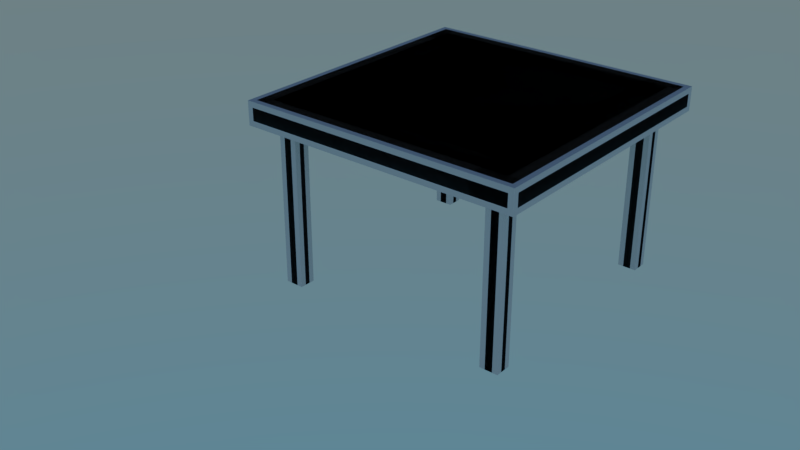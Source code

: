 # Source: table.blend  (saved by Blender 2.79.0; exported with 4.5.12 LTS)
import bpy
from mathutils import Matrix  # noqa: F401  (used for matrix-valued properties, if any)

bpy.ops.wm.read_factory_settings(use_empty=True)
scene = bpy.context.scene
scene.name = 'Scene'

# ---- collections
col_collection_1 = bpy.data.collections.new('Collection 1'); scene.collection.children.link(col_collection_1)

# ---- materials (node trees are filled in below, after node groups)
mat_table = bpy.data.materials.new('Table')
mat_table.alpha_threshold = 0.0
mat_table.roughness = 0.5

# ---- material node trees
mat_table.use_nodes = True; mat_table.node_tree.nodes.clear()
_N = mat_table.node_tree.nodes; _L = mat_table.node_tree.links
n0 = _N.new('ShaderNodeOutputMaterial'); n0.name = 'Material Output'; n0.location = (300, 300)
n1 = _N.new('ShaderNodeBsdfDiffuse'); n1.name = 'Diffuse BSDF'; n1.location = (10, 300)
_L.new(n1.outputs[0], n0.inputs[0])
n0.is_active_output = True

# ---- world
world_world = bpy.data.worlds.new('World'); scene.world = world_world
world_world.use_nodes = True; world_world.node_tree.nodes.clear()
_N = world_world.node_tree.nodes; _L = world_world.node_tree.links
n0 = _N.new('ShaderNodeOutputWorld'); n0.name = 'World Output'; n0.location = (300, 300)
n1 = _N.new('ShaderNodeBackground'); n1.name = 'Background'; n1.location = (10, 300)
n2 = _N.new('ShaderNodeTexSky'); n2.name = 'Sky Texture'; n2.location = (-190, 300)
n2.sky_type = 'HOSEK_WILKIE'
n2.sun_elevation = 1.571
_L.new(n1.outputs[0], n0.inputs[0])
_L.new(n2.outputs[0], n1.inputs[0])
n0.is_active_output = True
world_world.color = (0.05088, 0.05088, 0.05088)
world_world.use_sun_shadow = False
world_world.sun_shadow_jitter_overblur = 0.0
world_world.cycles.sampling_method = 'MANUAL'

# ---- meshes
me_cube_003 = bpy.data.meshes.new('Cube.003')
me_cube_003.from_pydata([(-0.9334, 0.9373, 1.365), (0.9334, 0.9373, 1.365), (-0.9334, -0.9373, 1.365), (0.9334, -0.9373, 1.365), (0.9334, 0.7735, 1.365), (0.9334, -0.7735, 1.365), (-0.9334, 0.7735, 1.365), (-0.9334, -0.7735, 1.365), (-0.7458, 0.9373, 1.365), (0.7458, 0.9373, 1.365), (-0.7458, -0.9373, 1.365), (0.7458, -0.9373, 1.365), (-0.7458, 0.7735, 1.365), (0.7458, 0.7735, 1.365), (-0.7458, -0.7735, 1.365), (0.7458, -0.7735, 1.365), (-1.012, -1.009, 1.189), (-1.012, -1.05, 1.23), (-1.053, -1.009, 1.23), (-1.012, -1.03, 1.195), (-1.032, -1.009, 1.195), (-1.032, -1.029, 1.2), (-1.032, -1.045, 1.23), (-1.012, -1.045, 1.21), (-1.032, -1.04, 1.211), (-1.048, -1.009, 1.21), (-1.048, -1.03, 1.23), (-1.042, -1.029, 1.211), (-1.053, -1.009, 1.324), (-1.012, -1.05, 1.324), (-1.012, -1.009, 1.365), (-1.048, -1.03, 1.324), (-1.048, -1.009, 1.345), (-1.042, -1.029, 1.344), (-1.012, -1.045, 1.345), (-1.032, -1.045, 1.324), (-1.032, -1.04, 1.344), (-1.032, -1.009, 1.36), (-1.012, -1.03, 1.36), (-1.032, -1.029, 1.354), (-1.053, 1.009, 1.23), (-1.012, 1.05, 1.23), (-1.012, 1.009, 1.189), (-1.048, 1.03, 1.23), (-1.048, 1.009, 1.21), (-1.042, 1.029, 1.211), (-1.012, 1.045, 1.21), (-1.032, 1.045, 1.23), (-1.032, 1.04, 1.211), (-1.032, 1.009, 1.195), (-1.012, 1.03, 1.195), (-1.032, 1.029, 1.2), (-1.012, 1.009, 1.365), (-1.012, 1.05, 1.324), (-1.053, 1.009, 1.324), (-1.012, 1.03, 1.36), (-1.032, 1.009, 1.36), (-1.032, 1.029, 1.354), (-1.032, 1.045, 1.324), (-1.012, 1.045, 1.345), (-1.032, 1.04, 1.344), (-1.048, 1.009, 1.345), (-1.048, 1.03, 1.324), (-1.042, 1.029, 1.344), (1.053, -1.009, 1.23), (1.012, -1.05, 1.23), (1.012, -1.009, 1.189), (1.048, -1.03, 1.23), (1.048, -1.009, 1.21), (1.042, -1.029, 1.211), (1.012, -1.045, 1.21), (1.032, -1.045, 1.23), (1.032, -1.04, 1.211), (1.032, -1.009, 1.195), (1.012, -1.03, 1.195), (1.032, -1.029, 1.2), (1.012, -1.009, 1.365), (1.012, -1.05, 1.324), (1.053, -1.009, 1.324), (1.012, -1.03, 1.36), (1.032, -1.009, 1.36), (1.032, -1.029, 1.354), (1.032, -1.045, 1.324), (1.012, -1.045, 1.345), (1.032, -1.04, 1.344), (1.048, -1.009, 1.345), (1.048, -1.03, 1.324), (1.042, -1.029, 1.344), (1.012, 1.05, 1.23), (1.053, 1.009, 1.23), (1.012, 1.009, 1.189), (1.032, 1.045, 1.23), (1.012, 1.045, 1.21), (1.032, 1.04, 1.211), (1.048, 1.009, 1.21), (1.048, 1.03, 1.23), (1.042, 1.029, 1.211), (1.012, 1.03, 1.195), (1.032, 1.009, 1.195), (1.032, 1.029, 1.2), (1.012, 1.009, 1.365), (1.053, 1.009, 1.324), (1.012, 1.05, 1.324), (1.032, 1.009, 1.36), (1.012, 1.03, 1.36), (1.032, 1.029, 1.354), (1.048, 1.03, 1.324), (1.048, 1.009, 1.345), (1.042, 1.029, 1.344), (1.012, 1.045, 1.345), (1.032, 1.045, 1.324), (1.032, 1.04, 1.344), (-1.012, 0.9311, 1.189), (-1.053, 0.9373, 1.23), (-1.032, 0.9342, 1.195), (-1.048, 0.9365, 1.21), (-1.053, -0.9373, 1.23), (-1.012, -0.9311, 1.189), (-1.048, -0.9365, 1.21), (-1.032, -0.9342, 1.195), (-1.012, -0.9373, 1.365), (-1.053, -0.9373, 1.324), (-1.032, -0.9373, 1.36), (-1.048, -0.9373, 1.345), (-1.053, 0.9373, 1.324), (-1.012, 0.9373, 1.365), (-1.048, 0.9373, 1.345), (-1.032, 0.9373, 1.36), (1.012, -0.9311, 1.189), (1.053, -0.9373, 1.23), (1.032, -0.9342, 1.195), (1.048, -0.9365, 1.21), (1.053, 0.9373, 1.23), (1.012, 0.9311, 1.189), (1.048, 0.9365, 1.21), (1.032, 0.9342, 1.195), (1.012, 0.9373, 1.365), (1.053, 0.9373, 1.324), (1.032, 0.9373, 1.36), (1.048, 0.9373, 1.345), (1.053, -0.9373, 1.324), (1.012, -0.9373, 1.365), (1.048, -0.9373, 1.345), (1.032, -0.9373, 1.36), (0.9259, 1.009, 1.189), (0.9334, 1.05, 1.23), (0.9296, 1.03, 1.195), (0.9324, 1.045, 1.21), (-0.9334, 1.05, 1.23), (-0.9259, 1.009, 1.189), (-0.9324, 1.045, 1.21), (-0.9296, 1.03, 1.195), (-0.9334, 1.009, 1.365), (-0.9334, 1.05, 1.324), (-0.9334, 1.03, 1.36), (-0.9334, 1.045, 1.345), (0.9334, 1.05, 1.324), (0.9334, 1.009, 1.365), (0.9334, 1.045, 1.345), (0.9334, 1.03, 1.36), (-0.9259, -1.009, 1.189), (-0.9334, -1.05, 1.23), (-0.9296, -1.03, 1.195), (-0.9324, -1.045, 1.21), (0.9334, -1.05, 1.23), (0.9259, -1.009, 1.189), (0.9324, -1.045, 1.21), (0.9296, -1.03, 1.195), (0.9334, -1.009, 1.365), (0.9334, -1.05, 1.324), (0.9334, -1.03, 1.36), (0.9334, -1.045, 1.345), (-0.9334, -1.05, 1.324), (-0.9334, -1.009, 1.365), (-0.9334, -1.045, 1.345), (-0.9334, -1.03, 1.36), (0.9087, 0.8746, 1.189), (0.8676, 0.9157, 1.189), (0.9161, 0.9562, 1.189), (0.9494, 0.9218, 1.189), (0.9032, 0.8952, 1.189), (0.8882, 0.9102, 1.189), (-0.8676, 0.9157, 1.189), (-0.9087, 0.8746, 1.189), (-0.9494, 0.9218, 1.189), (-0.9161, 0.9562, 1.189), (-0.8882, 0.9102, 1.189), (-0.9032, 0.8952, 1.189), (0.8676, -0.9157, 1.189), (0.9087, -0.8746, 1.189), (0.9494, -0.9218, 1.189), (0.9161, -0.9562, 1.189), (0.8882, -0.9102, 1.189), (0.9032, -0.8952, 1.189), (-0.9087, -0.8746, 1.189), (-0.8676, -0.9157, 1.189), (-0.9161, -0.9562, 1.189), (-0.9494, -0.9218, 1.189), (-0.9032, -0.8952, 1.189), (-0.8882, -0.9102, 1.189), (-1.012, 0.7796, 1.189), (-1.053, 0.7735, 1.23), (-1.032, 0.7765, 1.195), (-1.048, 0.7743, 1.21), (-1.053, -0.7735, 1.23), (-1.012, -0.7796, 1.189), (-1.048, -0.7743, 1.21), (-1.032, -0.7765, 1.195), (-1.012, -0.7735, 1.365), (-1.053, -0.7735, 1.324), (-1.032, -0.7735, 1.36), (-1.048, -0.7735, 1.345), (-1.053, 0.7735, 1.324), (-1.012, 0.7735, 1.365), (-1.048, 0.7735, 1.345), (-1.032, 0.7735, 1.36), (1.012, -0.7796, 1.189), (1.053, -0.7735, 1.23), (1.032, -0.7765, 1.195), (1.048, -0.7743, 1.21), (1.053, 0.7735, 1.23), (1.012, 0.7796, 1.189), (1.048, 0.7743, 1.21), (1.032, 0.7765, 1.195), (1.012, 0.7735, 1.365), (1.053, 0.7735, 1.324), (1.032, 0.7735, 1.36), (1.048, 0.7735, 1.345), (1.053, -0.7735, 1.324), (1.012, -0.7735, 1.365), (1.048, -0.7735, 1.345), (1.032, -0.7735, 1.36), (-0.9087, 0.8361, 1.189), (-0.8676, 0.795, 1.189), (-0.9087, 0.7539, 1.189), (-0.9494, 0.7889, 1.189), (-0.9032, 0.8156, 1.189), (-0.8882, 0.8005, 1.189), (-0.8676, -0.795, 1.189), (-0.9087, -0.8361, 1.189), (-0.9494, -0.7889, 1.189), (-0.9087, -0.7539, 1.189), (-0.8882, -0.8005, 1.189), (-0.9032, -0.8156, 1.189), (0.8676, 0.795, 1.189), (0.9087, 0.8361, 1.189), (0.9494, 0.7889, 1.189), (0.9087, 0.7539, 1.189), (0.8882, 0.8005, 1.189), (0.9032, 0.8156, 1.189), (0.9087, -0.8361, 1.189), (0.8676, -0.795, 1.189), (0.9087, -0.7539, 1.189), (0.9494, -0.7889, 1.189), (0.9032, -0.8156, 1.189), (0.8882, -0.8005, 1.189), (0.7534, 1.009, 1.189), (0.7458, 1.05, 1.23), (0.7496, 1.03, 1.195), (0.7468, 1.045, 1.21), (-0.7458, 1.05, 1.23), (-0.7534, 1.009, 1.189), (-0.7468, 1.045, 1.21), (-0.7496, 1.03, 1.195), (-0.7458, 1.009, 1.365), (-0.7458, 1.05, 1.324), (-0.7458, 1.03, 1.36), (-0.7458, 1.045, 1.345), (0.7458, 1.05, 1.324), (0.7458, 1.009, 1.365), (0.7458, 1.045, 1.345), (0.7458, 1.03, 1.36), (-0.7534, -1.009, 1.189), (-0.7458, -1.05, 1.23), (-0.7496, -1.03, 1.195), (-0.7468, -1.045, 1.21), (0.7458, -1.05, 1.23), (0.7534, -1.009, 1.189), (0.7468, -1.045, 1.21), (0.7496, -1.03, 1.195), (0.7458, -1.009, 1.365), (0.7458, -1.05, 1.324), (0.7458, -1.03, 1.36), (0.7458, -1.045, 1.345), (-0.7458, -1.05, 1.324), (-0.7458, -1.009, 1.365), (-0.7458, -1.045, 1.345), (-0.7458, -1.03, 1.36), (0.8116, 0.9157, 1.189), (0.7705, 0.8746, 1.189), (0.7294, 0.9157, 1.189), (0.7631, 0.9562, 1.189), (0.7911, 0.9102, 1.189), (0.776, 0.8952, 1.189), (-0.7705, 0.8746, 1.189), (-0.8116, 0.9157, 1.189), (-0.7631, 0.9562, 1.189), (-0.7294, 0.9157, 1.189), (-0.776, 0.8952, 1.189), (-0.7911, 0.9102, 1.189), (0.7705, -0.8746, 1.189), (0.8116, -0.9157, 1.189), (0.7631, -0.9562, 1.189), (0.7294, -0.9157, 1.189), (0.776, -0.8952, 1.189), (0.7911, -0.9102, 1.189), (-0.8116, -0.9157, 1.189), (-0.7705, -0.8746, 1.189), (-0.7294, -0.9157, 1.189), (-0.7631, -0.9562, 1.189), (-0.7911, -0.9102, 1.189), (-0.776, -0.8952, 1.189), (0.7705, 0.8361, 1.189), (0.8116, 0.795, 1.189), (0.7705, 0.7539, 1.189), (0.7294, 0.795, 1.189), (0.776, 0.8156, 1.189), (0.7911, 0.8005, 1.189), (-0.8116, 0.795, 1.189), (-0.7705, 0.8361, 1.189), (-0.7294, 0.795, 1.189), (-0.7705, 0.7539, 1.189), (-0.7911, 0.8005, 1.189), (-0.776, 0.8156, 1.189), (0.8116, -0.795, 1.189), (0.7705, -0.8361, 1.189), (0.7294, -0.795, 1.189), (0.7705, -0.7539, 1.189), (0.7911, -0.8005, 1.189), (0.776, -0.8156, 1.189), (-0.7705, -0.8361, 1.189), (-0.8116, -0.795, 1.189), (-0.7705, -0.7539, 1.189), (-0.7294, -0.795, 1.189), (-0.776, -0.8156, 1.189), (-0.7911, -0.8005, 1.189), (-0.8116, 0.9157, 0.0), (-0.7705, 0.8746, 0.0), (-0.7911, 0.9102, 0.0), (-0.776, 0.8952, 0.0), (-0.9087, 0.8746, 0.0), (-0.8676, 0.9157, 0.0), (-0.9032, 0.8952, 0.0), (-0.8882, 0.9102, 0.0), (-0.7705, -0.8746, 0.0), (-0.8116, -0.9157, 0.0), (-0.776, -0.8952, 0.0), (-0.7911, -0.9102, 0.0), (-0.8676, -0.9157, 0.0), (-0.9087, -0.8746, 0.0), (-0.8882, -0.9102, 0.0), (-0.9032, -0.8952, 0.0), (-0.9087, -0.8361, 0.0), (-0.8676, -0.795, 0.0), (-0.9032, -0.8156, 0.0), (-0.8882, -0.8005, 0.0), (0.8676, -0.795, 0.0), (0.9087, -0.8361, 0.0), (0.8882, -0.8005, 0.0), (0.9032, -0.8156, 0.0), (0.9087, -0.8746, 0.0), (0.8676, -0.9157, 0.0), (0.9032, -0.8952, 0.0), (0.8882, -0.9102, 0.0), (-0.8676, 0.795, 0.0), (-0.9087, 0.8361, 0.0), (-0.8882, 0.8005, 0.0), (-0.9032, 0.8156, 0.0), (0.8676, 0.9157, 0.0), (0.9087, 0.8746, 0.0), (0.8882, 0.9102, 0.0), (0.9032, 0.8952, 0.0), (0.9087, 0.8361, 0.0), (0.8676, 0.795, 0.0), (0.9032, 0.8156, 0.0), (0.8882, 0.8005, 0.0), (-0.7705, 0.8361, 0.0), (-0.8116, 0.795, 0.0), (-0.776, 0.8156, 0.0), (-0.7911, 0.8005, 0.0), (-0.8116, -0.795, 0.0), (-0.7705, -0.8361, 0.0), (-0.7911, -0.8005, 0.0), (-0.776, -0.8156, 0.0), (0.7705, 0.8746, 0.0), (0.8116, 0.9157, 0.0), (0.776, 0.8952, 0.0), (0.7911, 0.9102, 0.0), (0.8116, -0.9157, 0.0), (0.7705, -0.8746, 0.0), (0.7911, -0.9102, 0.0), (0.776, -0.8952, 0.0), (0.8116, 0.795, 0.0), (0.7705, 0.8361, 0.0), (0.7911, 0.8005, 0.0), (0.776, 0.8156, 0.0), (0.7705, -0.8361, 0.0), (0.8116, -0.795, 0.0), (0.776, -0.8156, 0.0), (0.7911, -0.8005, 0.0)], [], [(152, 52, 125, 0), (100, 157, 1, 136), (141, 3, 168, 76), (2, 120, 30, 173), (129, 140, 78, 64), (41, 53, 153, 148), (65, 77, 169, 164), (0, 125, 213, 6), (145, 156, 102, 88), (176, 179, 133, 221, 246, 245), (144, 90, 133, 179, 178), (250, 253, 216, 128, 190, 189), (161, 172, 29, 17), (116, 121, 209, 204), (7, 208, 120, 2), (324, 251, 356, 397), (113, 124, 54, 40), (257, 268, 156, 145), (256, 144, 178, 177, 288, 291), (14, 7, 2, 10), (112, 184, 183, 232, 235, 200), (157, 269, 9, 1), (89, 101, 137, 132), (176, 245, 372, 369), (18, 28, 121, 116), (3, 11, 280, 168), (191, 190, 128, 66, 165), (164, 169, 281, 276), (42, 149, 185, 184, 112), (149, 261, 296, 295, 182, 185), (8, 0, 6, 12), (12, 6, 7, 14), (229, 5, 3, 141), (234, 233, 318, 321, 332, 331, 238, 241), (188, 301, 388, 361), (244, 313, 392, 373), (201, 212, 124, 113), (6, 213, 208, 7), (205, 240, 239, 194, 197, 117), (200, 235, 234, 241, 240, 205), (136, 1, 4, 224), (224, 4, 5, 229), (132, 137, 225, 220), (220, 225, 228, 217), (217, 228, 140, 129), (247, 246, 221, 216, 253, 252), (318, 233, 364, 377), (340, 342, 343, 341, 336, 338, 339, 337, 376, 378, 379, 377, 364, 366, 367, 365), (294, 319, 376, 337), (312, 289, 384, 393), (4, 13, 15, 5), (13, 12, 14, 15), (1, 9, 13, 4), (9, 8, 12, 13), (264, 152, 0, 8), (269, 264, 8, 9), (302, 301, 188, 191, 165, 277), (11, 10, 285, 280), (273, 284, 172, 161), (276, 281, 284, 273), (10, 2, 173, 285), (294, 297, 290, 289, 312, 315, 320, 319), (196, 195, 306, 309, 272, 160), (309, 308, 303, 302, 277, 272), (5, 15, 11, 3), (15, 14, 10, 11), (148, 153, 265, 260), (260, 265, 268, 257), (182, 295, 336, 341), (300, 325, 396, 389), (384, 386, 387, 385, 368, 370, 371, 369, 372, 374, 375, 373, 392, 394, 395, 393), (352, 354, 355, 353, 380, 382, 383, 381, 344, 346, 347, 345, 348, 350, 351, 349), (396, 398, 399, 397, 356, 358, 359, 357, 360, 362, 363, 361, 388, 390, 391, 389), (250, 189, 360, 357), (306, 195, 348, 345), (261, 256, 291, 290, 297, 296), (288, 177, 368, 385), (232, 183, 340, 365), (321, 320, 315, 314, 327, 326, 333, 332), (330, 307, 344, 381), (194, 239, 352, 349), (238, 331, 380, 353), (204, 209, 212, 201), (314, 313, 244, 247, 252, 251, 324, 327), (330, 333, 326, 325, 300, 303, 308, 307), (16, 19, 21, 20), (19, 23, 24, 21), (17, 22, 24, 23), (22, 26, 27, 24), (18, 25, 27, 26), (25, 20, 21, 27), (21, 24, 27), (28, 31, 33, 32), (31, 35, 36, 33), (29, 34, 36, 35), (34, 38, 39, 36), (30, 37, 39, 38), (37, 32, 33, 39), (33, 36, 39), (40, 43, 45, 44), (43, 47, 48, 45), (41, 46, 48, 47), (46, 50, 51, 48), (42, 49, 51, 50), (49, 44, 45, 51), (45, 48, 51), (52, 55, 57, 56), (55, 59, 60, 57), (53, 58, 60, 59), (58, 62, 63, 60), (54, 61, 63, 62), (61, 56, 57, 63), (57, 60, 63), (64, 67, 69, 68), (67, 71, 72, 69), (65, 70, 72, 71), (70, 74, 75, 72), (66, 73, 75, 74), (73, 68, 69, 75), (69, 72, 75), (76, 79, 81, 80), (79, 83, 84, 81), (77, 82, 84, 83), (82, 86, 87, 84), (78, 85, 87, 86), (85, 80, 81, 87), (81, 84, 87), (88, 91, 93, 92), (91, 95, 96, 93), (89, 94, 96, 95), (94, 98, 99, 96), (90, 97, 99, 98), (97, 92, 93, 99), (93, 96, 99), (100, 103, 105, 104), (103, 107, 108, 105), (101, 106, 108, 107), (106, 110, 111, 108), (102, 109, 111, 110), (109, 104, 105, 111), (105, 108, 111), (176, 180, 181, 177, 178, 179), (182, 186, 187, 183, 184, 185), (188, 192, 193, 189, 190, 191), (194, 198, 199, 195, 196, 197), (232, 236, 237, 233, 234, 235), (238, 242, 243, 239, 240, 241), (244, 248, 249, 245, 246, 247), (250, 254, 255, 251, 252, 253), (288, 292, 293, 289, 290, 291), (294, 298, 299, 295, 296, 297), (300, 304, 305, 301, 302, 303), (306, 310, 311, 307, 308, 309), (312, 316, 317, 313, 314, 315), (318, 322, 323, 319, 320, 321), (324, 328, 329, 325, 326, 327), (330, 334, 335, 331, 332, 333), (117, 16, 20, 119), (119, 20, 25, 118), (118, 25, 18, 116), (17, 29, 35, 22), (22, 35, 31, 26), (26, 31, 28, 18), (125, 52, 56, 127), (127, 56, 61, 126), (126, 61, 54, 124), (53, 41, 47, 58), (58, 47, 43, 62), (62, 43, 40, 54), (149, 42, 50, 151), (151, 50, 46, 150), (150, 46, 41, 148), (157, 100, 104, 159), (159, 104, 109, 158), (158, 109, 102, 156), (101, 89, 95, 106), (106, 95, 91, 110), (110, 91, 88, 102), (133, 90, 98, 135), (135, 98, 94, 134), (134, 94, 89, 132), (141, 76, 80, 143), (143, 80, 85, 142), (142, 85, 78, 140), (77, 65, 71, 82), (82, 71, 67, 86), (86, 67, 64, 78), (165, 66, 74, 167), (167, 74, 70, 166), (166, 70, 65, 164), (173, 30, 38, 175), (175, 38, 34, 174), (174, 34, 29, 172), (42, 112, 114, 49), (49, 114, 115, 44), (44, 115, 113, 40), (205, 117, 119, 207), (207, 119, 118, 206), (206, 118, 116, 204), (30, 120, 122, 37), (37, 122, 123, 32), (32, 123, 121, 28), (213, 125, 127, 215), (215, 127, 126, 214), (214, 126, 124, 212), (66, 128, 130, 73), (73, 130, 131, 68), (68, 131, 129, 64), (221, 133, 135, 223), (223, 135, 134, 222), (222, 134, 132, 220), (100, 136, 138, 103), (103, 138, 139, 107), (107, 139, 137, 101), (229, 141, 143, 231), (231, 143, 142, 230), (230, 142, 140, 228), (90, 144, 146, 97), (97, 146, 147, 92), (92, 147, 145, 88), (261, 149, 151, 263), (263, 151, 150, 262), (262, 150, 148, 260), (52, 152, 154, 55), (55, 154, 155, 59), (59, 155, 153, 53), (269, 157, 159, 271), (271, 159, 158, 270), (270, 158, 156, 268), (16, 160, 162, 19), (19, 162, 163, 23), (23, 163, 161, 17), (277, 165, 167, 279), (279, 167, 166, 278), (278, 166, 164, 276), (76, 168, 170, 79), (79, 170, 171, 83), (83, 171, 169, 77), (285, 173, 175, 287), (287, 175, 174, 286), (286, 174, 172, 284), (112, 200, 202, 114), (114, 202, 203, 115), (115, 203, 201, 113), (200, 205, 207, 202), (202, 207, 206, 203), (203, 206, 204, 201), (120, 208, 210, 122), (122, 210, 211, 123), (123, 211, 209, 121), (208, 213, 215, 210), (210, 215, 214, 211), (211, 214, 212, 209), (128, 216, 218, 130), (130, 218, 219, 131), (131, 219, 217, 129), (216, 221, 223, 218), (218, 223, 222, 219), (219, 222, 220, 217), (136, 224, 226, 138), (138, 226, 227, 139), (139, 227, 225, 137), (224, 229, 231, 226), (226, 231, 230, 227), (227, 230, 228, 225), (144, 256, 258, 146), (146, 258, 259, 147), (147, 259, 257, 145), (256, 261, 263, 258), (258, 263, 262, 259), (259, 262, 260, 257), (152, 264, 266, 154), (154, 266, 267, 155), (155, 267, 265, 153), (264, 269, 271, 266), (266, 271, 270, 267), (267, 270, 268, 265), (160, 272, 274, 162), (162, 274, 275, 163), (163, 275, 273, 161), (272, 277, 279, 274), (274, 279, 278, 275), (275, 278, 276, 273), (168, 280, 282, 170), (170, 282, 283, 171), (171, 283, 281, 169), (280, 285, 287, 282), (282, 287, 286, 283), (283, 286, 284, 281), (176, 369, 371, 180), (180, 371, 370, 181), (181, 370, 368, 177), (384, 289, 293, 386), (386, 293, 292, 387), (387, 292, 288, 385), (392, 313, 317, 394), (394, 317, 316, 395), (395, 316, 312, 393), (188, 361, 363, 192), (192, 363, 362, 193), (193, 362, 360, 189), (356, 251, 255, 358), (358, 255, 254, 359), (359, 254, 250, 357), (372, 245, 249, 374), (374, 249, 248, 375), (375, 248, 244, 373), (182, 341, 343, 186), (186, 343, 342, 187), (187, 342, 340, 183), (364, 233, 237, 366), (366, 237, 236, 367), (367, 236, 232, 365), (300, 389, 391, 304), (304, 391, 390, 305), (305, 390, 388, 301), (396, 325, 329, 398), (398, 329, 328, 399), (399, 328, 324, 397), (294, 337, 339, 298), (298, 339, 338, 299), (299, 338, 336, 295), (306, 345, 347, 310), (310, 347, 346, 311), (311, 346, 344, 307), (380, 331, 335, 382), (382, 335, 334, 383), (383, 334, 330, 381), (194, 349, 351, 198), (198, 351, 350, 199), (199, 350, 348, 195), (376, 319, 323, 378), (378, 323, 322, 379), (379, 322, 318, 377), (238, 353, 355, 242), (242, 355, 354, 243), (243, 354, 352, 239), (117, 197, 196, 160, 16)])
me_cube_003.polygons.foreach_set('use_smooth', [True] * 338)
_uv = me_cube_003.uv_layers.new(name='UVMap')
_uv.uv.foreach_set('vector', [0.009788, 0.0284, 0.009788, 0.009763, 0.02692, 0.009763, 0.02692, 0.0284, 0.009788, 0.4902, 0.009788, 0.4716, 0.02692, 0.4716, 0.02692, 0.4902, 0.4731, 0.4902, 0.4731, 0.4716, 0.4902, 0.4716, 0.4902, 0.4902, 0.4731, 0.0284, 0.4731, 0.009763, 0.4902, 0.009763, 0.4902, 0.0284, 0.0935, 0.9719, 0.1158, 0.9719, 0.1158, 0.989, 0.0935, 0.989, 0.03207, 0.9902, 0.009788, 0.9902, 0.009788, 0.9716, 0.03207, 0.9716, 0.07393, 0.9902, 0.05165, 0.9902, 0.05165, 0.9716, 0.07393, 0.9716, 0.02692, 0.0284, 0.02692, 0.009763, 0.06591, 0.009763, 0.06591, 0.0284, 0.03207, 0.5284, 0.009788, 0.5284, 0.009788, 0.5098, 0.03207, 0.5098, 0.9582, 0.4657, 0.9694, 0.4754, 0.9716, 0.4902, 0.9355, 0.4902, 0.9378, 0.4754, 0.949, 0.4657, 0.9902, 0.4698, 0.9902, 0.4902, 0.9716, 0.4902, 0.9694, 0.4754, 0.9776, 0.4675, 0.551, 0.4657, 0.5622, 0.4754, 0.5645, 0.4902, 0.5284, 0.4902, 0.5306, 0.4754, 0.5418, 0.4657, 0.07393, 0.5284, 0.05165, 0.5284, 0.05165, 0.5098, 0.07393, 0.5098, 0.1576, 0.9719, 0.1354, 0.9719, 0.1354, 0.933, 0.1576, 0.933, 0.4341, 0.0284, 0.4341, 0.009763, 0.4731, 0.009763, 0.4731, 0.0284, 0.2892, 0.7823, 0.2759, 0.7823, 0.2759, 0.5, 0.2892, 0.5, 0.1576, 0.5269, 0.1354, 0.5269, 0.1354, 0.5098, 0.1576, 0.5098, 0.03207, 0.5729, 0.009788, 0.5729, 0.009788, 0.5284, 0.03207, 0.5284, 0.9902, 0.4289, 0.9902, 0.4698, 0.9776, 0.4675, 0.9679, 0.456, 0.9679, 0.4427, 0.9776, 0.4312, 0.4341, 0.07293, 0.4341, 0.0284, 0.4731, 0.0284, 0.4731, 0.07293, 0.9716, 0.009763, 0.9694, 0.0246, 0.9582, 0.03426, 0.949, 0.03426, 0.9378, 0.0246, 0.9355, 0.009763, 0.009788, 0.4716, 0.009788, 0.4271, 0.02692, 0.4271, 0.02692, 0.4716, 0.0935, 0.5098, 0.1158, 0.5098, 0.1158, 0.5269, 0.0935, 0.5269, 0.5645, 0.7823, 0.5553, 0.7823, 0.5553, 0.5, 0.5645, 0.5, 0.1576, 0.989, 0.1354, 0.989, 0.1354, 0.9719, 0.1576, 0.9719, 0.4731, 0.4716, 0.4731, 0.4271, 0.4902, 0.4271, 0.4902, 0.4716, 0.5224, 0.4675, 0.5306, 0.4754, 0.5284, 0.4902, 0.5098, 0.4902, 0.5098, 0.4698, 0.07393, 0.9716, 0.05165, 0.9716, 0.05165, 0.9271, 0.07393, 0.9271, 0.9902, 0.009763, 0.9902, 0.03019, 0.9776, 0.0325, 0.9694, 0.0246, 0.9716, 0.009763, 0.9902, 0.03019, 0.9902, 0.07114, 0.9776, 0.06883, 0.9679, 0.05731, 0.9679, 0.04402, 0.9776, 0.0325, 0.02692, 0.07293, 0.02692, 0.0284, 0.06591, 0.0284, 0.06591, 0.07293, 0.06591, 0.07293, 0.06591, 0.0284, 0.4341, 0.0284, 0.4341, 0.07293, 0.4341, 0.4902, 0.4341, 0.4716, 0.4731, 0.4716, 0.4731, 0.4902, 0.9294, 0.03426, 0.9392, 0.04402, 0.9392, 0.05731, 0.9294, 0.06707, 0.5706, 0.06707, 0.5608, 0.05731, 0.5608, 0.04402, 0.5706, 0.03426, 0.2101, 0.5, 0.2234, 0.5, 0.2234, 0.7823, 0.2101, 0.7823, 0.3088, 0.5, 0.3221, 0.5, 0.3221, 0.7823, 0.3088, 0.7823, 0.1576, 0.5657, 0.1354, 0.5657, 0.1354, 0.5269, 0.1576, 0.5269, 0.06591, 0.0284, 0.06591, 0.009763, 0.4341, 0.009763, 0.4341, 0.0284, 0.5645, 0.009763, 0.5622, 0.0246, 0.551, 0.03426, 0.5418, 0.03426, 0.5306, 0.0246, 0.5284, 0.009763, 0.9355, 0.009763, 0.9378, 0.0246, 0.9294, 0.03426, 0.5706, 0.03426, 0.5622, 0.0246, 0.5645, 0.009763, 0.02692, 0.4902, 0.02692, 0.4716, 0.06591, 0.4716, 0.06591, 0.4902, 0.06591, 0.4902, 0.06591, 0.4716, 0.4341, 0.4716, 0.4341, 0.4902, 0.0935, 0.5269, 0.1158, 0.5269, 0.1158, 0.5657, 0.0935, 0.5657, 0.0935, 0.5657, 0.1158, 0.5657, 0.1158, 0.933, 0.0935, 0.933, 0.0935, 0.933, 0.1158, 0.933, 0.1158, 0.9719, 0.0935, 0.9719, 0.9294, 0.4657, 0.9378, 0.4754, 0.9355, 0.4902, 0.5645, 0.4902, 0.5622, 0.4754, 0.5706, 0.4657, 0.3417, 0.5, 0.355, 0.5, 0.355, 0.7823, 0.3417, 0.7823, 0.6703, 0.5656, 0.6654, 0.5643, 0.6618, 0.5607, 0.6605, 0.5559, 0.6605, 0.5426, 0.6618, 0.5377, 0.6654, 0.5341, 0.6703, 0.5328, 0.6794, 0.5328, 0.6843, 0.5341, 0.6879, 0.5377, 0.6892, 0.5426, 0.6892, 0.5559, 0.6879, 0.5607, 0.6843, 0.5643, 0.6794, 0.5656, 0.5932, 0.7823, 0.5841, 0.7823, 0.5841, 0.5, 0.5932, 0.5, 0.4404, 0.5, 0.4496, 0.5, 0.4496, 0.7823, 0.4404, 0.7823, 0.06591, 0.4716, 0.06591, 0.4271, 0.4341, 0.4271, 0.4341, 0.4716, 0.06591, 0.4271, 0.06591, 0.07293, 0.4341, 0.07293, 0.4341, 0.4271, 0.02692, 0.4716, 0.02692, 0.4271, 0.06591, 0.4271, 0.06591, 0.4716, 0.02692, 0.4271, 0.02692, 0.07293, 0.06591, 0.07293, 0.06591, 0.4271, 0.009788, 0.07293, 0.009788, 0.0284, 0.02692, 0.0284, 0.02692, 0.07293, 0.009788, 0.4271, 0.009788, 0.07293, 0.02692, 0.07293, 0.02692, 0.4271, 0.5224, 0.4312, 0.5321, 0.4427, 0.5321, 0.456, 0.5224, 0.4675, 0.5098, 0.4698, 0.5098, 0.4289, 0.4731, 0.4271, 0.4731, 0.07293, 0.4902, 0.07293, 0.4902, 0.4271, 0.07393, 0.5729, 0.05165, 0.5729, 0.05165, 0.5284, 0.07393, 0.5284, 0.07393, 0.9271, 0.05165, 0.9271, 0.05165, 0.5729, 0.07393, 0.5729, 0.4731, 0.07293, 0.4731, 0.0284, 0.4902, 0.0284, 0.4902, 0.07293, 0.9582, 0.06707, 0.9679, 0.07684, 0.9679, 0.4232, 0.9582, 0.4329, 0.949, 0.4329, 0.9392, 0.4232, 0.9392, 0.07684, 0.949, 0.06707, 0.5224, 0.0325, 0.5321, 0.04402, 0.5321, 0.05731, 0.5224, 0.06883, 0.5098, 0.07114, 0.5098, 0.03019, 0.5224, 0.06883, 0.5321, 0.07684, 0.5321, 0.4232, 0.5224, 0.4312, 0.5098, 0.4289, 0.5098, 0.07114, 0.4341, 0.4716, 0.4341, 0.4271, 0.4731, 0.4271, 0.4731, 0.4716, 0.4341, 0.4271, 0.4341, 0.07293, 0.4731, 0.07293, 0.4731, 0.4271, 0.03207, 0.9716, 0.009788, 0.9716, 0.009788, 0.9271, 0.03207, 0.9271, 0.03207, 0.9271, 0.009788, 0.9271, 0.009788, 0.5729, 0.03207, 0.5729, 0.243, 0.5, 0.2563, 0.5, 0.2563, 0.7823, 0.243, 0.7823, 0.4979, 0.5, 0.507, 0.5, 0.507, 0.7823, 0.4979, 0.7823, 0.6703, 0.5328, 0.6654, 0.5315, 0.6618, 0.5279, 0.6605, 0.5231, 0.6605, 0.5098, 0.6618, 0.5049, 0.6654, 0.5013, 0.6703, 0.5, 0.6794, 0.5, 0.6843, 0.5013, 0.6879, 0.5049, 0.6892, 0.5098, 0.6892, 0.5231, 0.6879, 0.5279, 0.6843, 0.5315, 0.6794, 0.5328, 0.6703, 0.6313, 0.6654, 0.63, 0.6618, 0.6264, 0.6605, 0.6215, 0.6605, 0.6082, 0.6618, 0.6033, 0.6654, 0.5998, 0.6703, 0.5984, 0.6794, 0.5984, 0.6843, 0.5998, 0.6879, 0.6033, 0.6892, 0.6082, 0.6892, 0.6215, 0.6879, 0.6264, 0.6843, 0.63, 0.6794, 0.6313, 0.6794, 0.5656, 0.6843, 0.5669, 0.6879, 0.5705, 0.6892, 0.5754, 0.6892, 0.5887, 0.6879, 0.5936, 0.6843, 0.5971, 0.6794, 0.5984, 0.6703, 0.5984, 0.6654, 0.5971, 0.6618, 0.5936, 0.6605, 0.5887, 0.6605, 0.5754, 0.6618, 0.5705, 0.6654, 0.5669, 0.6703, 0.5656, 0.622, 0.7823, 0.6128, 0.7823, 0.6128, 0.5, 0.622, 0.5, 0.1772, 0.5, 0.1905, 0.5, 0.1905, 0.7823, 0.1772, 0.7823, 0.9902, 0.07114, 0.9902, 0.4289, 0.9776, 0.4312, 0.9679, 0.4232, 0.9679, 0.07684, 0.9776, 0.06883, 0.4075, 0.5, 0.4208, 0.5, 0.4208, 0.7823, 0.4075, 0.7823, 0.5266, 0.5, 0.5358, 0.5, 0.5358, 0.7823, 0.5266, 0.7823, 0.9294, 0.06707, 0.9392, 0.07684, 0.9392, 0.4232, 0.9294, 0.4329, 0.5706, 0.4329, 0.5608, 0.4232, 0.5608, 0.07684, 0.5706, 0.06707, 0.6507, 0.7823, 0.6415, 0.7823, 0.6415, 0.5, 0.6507, 0.5, 0.4691, 0.5, 0.4783, 0.5, 0.4783, 0.7823, 0.4691, 0.7823, 0.3746, 0.5, 0.3879, 0.5, 0.3879, 0.7823, 0.3746, 0.7823, 0.1576, 0.933, 0.1354, 0.933, 0.1354, 0.5657, 0.1576, 0.5657, 0.9294, 0.4329, 0.9392, 0.4427, 0.9392, 0.456, 0.9294, 0.4657, 0.5706, 0.4657, 0.5608, 0.456, 0.5608, 0.4427, 0.5706, 0.4329, 0.551, 0.06707, 0.5608, 0.07684, 0.5608, 0.4232, 0.551, 0.4329, 0.5418, 0.4329, 0.5321, 0.4232, 0.5321, 0.07684, 0.5418, 0.06707, 0.5098, 0.009763, 0.5049, 0.009763, 0.5051, 0.005095, 0.5098, 0.004888, 0.5049, 0.009763, 0.5, 0.009763, 0.5, 0.005095, 0.5051, 0.005095, 0.07393, 0.5098, 0.07393, 0.5049, 0.07861, 0.5051, 0.07881, 0.5098, 0.07393, 0.5049, 0.07393, 0.5, 0.07861, 0.5, 0.07861, 0.5051, 0.1576, 0.989, 0.1625, 0.989, 0.1623, 0.9937, 0.1576, 0.9939, 0.1625, 0.989, 0.1674, 0.989, 0.1674, 0.9937, 0.1623, 0.9937, 0.5051, 0.005095, 0.5, 0.005095, 0.5051, 1.132e-07, 0.1354, 0.989, 0.1354, 0.9939, 0.1307, 0.9937, 0.1305, 0.989, 0.1354, 0.9939, 0.1354, 0.9988, 0.1307, 0.9988, 0.1307, 0.9937, 0.05165, 0.5098, 0.04676, 0.5098, 0.04696, 0.5051, 0.05165, 0.5049, 0.04676, 0.5098, 0.04186, 0.5098, 0.04186, 0.5051, 0.04696, 0.5051, 0.4902, 0.009763, 0.4902, 0.004888, 0.4949, 0.005094, 0.4951, 0.009763, 0.4902, 0.004888, 0.4902, 0.0, 0.4949, 0.0, 0.4949, 0.005094, 0.1307, 0.9937, 0.1307, 0.9988, 0.1256, 0.9937, 0.1576, 0.5098, 0.1576, 0.5049, 0.1623, 0.5051, 0.1625, 0.5098, 0.1576, 0.5049, 0.1576, 0.5, 0.1623, 0.5, 0.1623, 0.5051, 0.03207, 0.9902, 0.03696, 0.9902, 0.03675, 0.9949, 0.03207, 0.9951, 0.03696, 0.9902, 0.04186, 0.9902, 0.04186, 0.9949, 0.03675, 0.9949, 0.9902, 0.009763, 0.9902, 0.004888, 0.9949, 0.005094, 0.9951, 0.009763, 0.9902, 0.004888, 0.9902, 0.0, 0.9949, 0.0, 0.9949, 0.005094, 0.1623, 0.5051, 0.1623, 0.5, 0.1674, 0.5051, 0.009788, 0.009763, 0.0049, 0.009763, 0.005107, 0.005095, 0.009788, 0.004888, 0.0049, 0.009763, 0.0, 0.009763, 0.0, 0.005095, 0.005107, 0.005095, 0.009788, 0.9902, 0.009788, 0.9951, 0.005107, 0.9949, 0.0049, 0.9902, 0.009788, 0.9951, 0.009788, 1.0, 0.005107, 1.0, 0.005107, 0.9949, 0.1354, 0.5098, 0.1305, 0.5098, 0.1307, 0.5051, 0.1354, 0.5049, 0.1305, 0.5098, 0.1256, 0.5098, 0.1256, 0.5051, 0.1307, 0.5051, 0.005107, 0.005095, 0.0, 0.005095, 0.005107, 1.132e-07, 0.0935, 0.989, 0.0935, 0.9939, 0.08882, 0.9937, 0.08862, 0.989, 0.0935, 0.9939, 0.0935, 0.9988, 0.08882, 0.9988, 0.08882, 0.9937, 0.07393, 0.9902, 0.07881, 0.9902, 0.07861, 0.9949, 0.07393, 0.9951, 0.07881, 0.9902, 0.08372, 0.9902, 0.08372, 0.9949, 0.07861, 0.9949, 0.5098, 0.4902, 0.5098, 0.4951, 0.5051, 0.4949, 0.5049, 0.4902, 0.5098, 0.4951, 0.5098, 0.5, 0.5051, 0.5, 0.5051, 0.4949, 0.08882, 0.9937, 0.08882, 0.9988, 0.08372, 0.9937, 0.4902, 0.4902, 0.4951, 0.4902, 0.4949, 0.4949, 0.4902, 0.4951, 0.4951, 0.4902, 0.5, 0.4902, 0.5, 0.4949, 0.4949, 0.4949, 0.05165, 0.9902, 0.05165, 0.9951, 0.04696, 0.9949, 0.04676, 0.9902, 0.05165, 0.9951, 0.05165, 1.0, 0.04696, 1.0, 0.04696, 0.9949, 0.1158, 0.989, 0.1207, 0.989, 0.1205, 0.9937, 0.1158, 0.9939, 0.1207, 0.989, 0.1256, 0.989, 0.1256, 0.9937, 0.1205, 0.9937, 0.4949, 0.4949, 0.5, 0.4949, 0.4949, 0.5, 0.03207, 0.5098, 0.03207, 0.5049, 0.03675, 0.5051, 0.03696, 0.5098, 0.03207, 0.5049, 0.03207, 0.5, 0.03675, 0.5, 0.03675, 0.5051, 0.0935, 0.5098, 0.08862, 0.5098, 0.08882, 0.5051, 0.0935, 0.5049, 0.08862, 0.5098, 0.08372, 0.5098, 0.08372, 0.5051, 0.08882, 0.5051, 0.9902, 0.4902, 0.9951, 0.4902, 0.9949, 0.4949, 0.9902, 0.4951, 0.9951, 0.4902, 1.0, 0.4902, 1.0, 0.4949, 0.9949, 0.4949, 0.03675, 0.5051, 0.03675, 0.5, 0.04186, 0.5051, 0.009788, 0.4902, 0.009788, 0.4951, 0.005107, 0.4949, 0.0049, 0.4902, 0.009788, 0.4951, 0.009788, 0.5, 0.005107, 0.5, 0.005107, 0.4949, 0.1158, 0.5098, 0.1158, 0.5049, 0.1205, 0.5051, 0.1207, 0.5098, 0.1158, 0.5049, 0.1158, 0.5, 0.1205, 0.5, 0.1205, 0.5051, 0.009788, 0.5098, 0.0049, 0.5098, 0.005107, 0.5051, 0.009788, 0.5049, 0.0049, 0.5098, 1.219e-09, 0.5098, 6.362e-10, 0.5051, 0.005107, 0.5051, 0.005107, 0.4949, 0.005107, 0.5, 1.135e-07, 0.4949, 0.9582, 0.4657, 0.9631, 0.4657, 0.9666, 0.4657, 0.9679, 0.4657, 0.9684, 0.4689, 0.9694, 0.4754, 0.9679, 0.04402, 0.9679, 0.03914, 0.9679, 0.03556, 0.9679, 0.03426, 0.9711, 0.03369, 0.9776, 0.0325, 0.5321, 0.456, 0.5321, 0.4609, 0.5321, 0.4644, 0.5321, 0.4657, 0.5289, 0.4663, 0.5224, 0.4675, 0.5418, 0.03426, 0.5369, 0.03426, 0.5334, 0.03426, 0.5321, 0.03426, 0.5316, 0.03113, 0.5306, 0.0246, 0.949, 0.03426, 0.9441, 0.03426, 0.9405, 0.03426, 0.9392, 0.03426, 0.939, 0.03283, 0.9378, 0.0246, 0.5608, 0.04402, 0.5608, 0.03914, 0.5608, 0.03556, 0.5608, 0.03426, 0.5622, 0.03426, 0.5706, 0.03426, 0.9392, 0.456, 0.9392, 0.4609, 0.9392, 0.4644, 0.9392, 0.4657, 0.9378, 0.4657, 0.9294, 0.4657, 0.551, 0.4657, 0.5559, 0.4657, 0.5595, 0.4657, 0.5608, 0.4657, 0.561, 0.4672, 0.5622, 0.4754, 0.9679, 0.4427, 0.9679, 0.4378, 0.9679, 0.4342, 0.9679, 0.4329, 0.9697, 0.4326, 0.9776, 0.4312, 0.9582, 0.06707, 0.9631, 0.06707, 0.9666, 0.06707, 0.9679, 0.06707, 0.9679, 0.06883, 0.9679, 0.07684, 0.5418, 0.4329, 0.5369, 0.4329, 0.5334, 0.4329, 0.5321, 0.4329, 0.5321, 0.4312, 0.5321, 0.4232, 0.5321, 0.05731, 0.5321, 0.06219, 0.5321, 0.06576, 0.5321, 0.06707, 0.5303, 0.06739, 0.5224, 0.06883, 0.949, 0.4329, 0.9441, 0.4329, 0.9405, 0.4329, 0.9392, 0.4329, 0.9392, 0.4329, 0.9392, 0.4232, 0.9392, 0.05731, 0.9392, 0.06219, 0.9392, 0.06576, 0.9392, 0.06707, 0.9392, 0.06707, 0.9294, 0.06707, 0.5608, 0.4427, 0.5608, 0.4378, 0.5608, 0.4342, 0.5608, 0.4329, 0.5608, 0.4329, 0.5706, 0.4329, 0.551, 0.06707, 0.5559, 0.06707, 0.5595, 0.06707, 0.5608, 0.06707, 0.5608, 0.06707, 0.5608, 0.07684, 0.5284, 0.009763, 0.5098, 0.009763, 0.5098, 0.004888, 0.5277, 0.004882, 0.5277, 0.004882, 0.5098, 0.004888, 0.5098, 1.132e-07, 0.5269, 1.132e-07, 0.1625, 0.9717, 0.1625, 0.989, 0.1576, 0.989, 0.1576, 0.9719, 0.07393, 0.5098, 0.05165, 0.5098, 0.05165, 0.5049, 0.07393, 0.5049, 0.07393, 0.5049, 0.05165, 0.5049, 0.05165, 0.5, 0.07393, 0.5, 0.1576, 0.9939, 0.1354, 0.9939, 0.1354, 0.989, 0.1576, 0.989, 0.02692, 0.009763, 0.009788, 0.009763, 0.009788, 0.004888, 0.02692, 0.004882, 0.02692, 0.004882, 0.009788, 0.004888, 0.009788, 1.132e-07, 0.02692, 1.132e-07, 0.1305, 0.5269, 0.1305, 0.5098, 0.1354, 0.5098, 0.1354, 0.5269, 0.009788, 0.9902, 0.03207, 0.9902, 0.03207, 0.9951, 0.009788, 0.9951, 0.009788, 0.9951, 0.03207, 0.9951, 0.03207, 1.0, 0.009788, 1.0, 0.1354, 0.5049, 0.1576, 0.5049, 0.1576, 0.5098, 0.1354, 0.5098, 0.9902, 0.03019, 0.9902, 0.009763, 0.9951, 0.009763, 0.9951, 0.02929, 0.9951, 0.02929, 0.9951, 0.009763, 1.0, 0.009763, 1.0, 0.0284, 0.03696, 0.9714, 0.03696, 0.9902, 0.03207, 0.9902, 0.03207, 0.9716, 0.009788, 0.4716, 0.009788, 0.4902, 0.0049, 0.4902, 0.004894, 0.4716, 0.004894, 0.4716, 0.0049, 0.4902, 1.135e-07, 0.4902, 1.135e-07, 0.4716, 0.004894, 0.5284, 0.0049, 0.5098, 0.009788, 0.5098, 0.009788, 0.5284, 0.1158, 0.5098, 0.0935, 0.5098, 0.0935, 0.5049, 0.1158, 0.5049, 0.1158, 0.5049, 0.0935, 0.5049, 0.0935, 0.5, 0.1158, 0.5, 0.009788, 0.5049, 0.03207, 0.5049, 0.03207, 0.5098, 0.009788, 0.5098, 0.9716, 0.4902, 0.9902, 0.4902, 0.9902, 0.4951, 0.9723, 0.4951, 0.9723, 0.4951, 0.9902, 0.4951, 0.9902, 0.5, 0.9731, 0.5, 0.08861, 0.5271, 0.08862, 0.5098, 0.0935, 0.5098, 0.0935, 0.5269, 0.4731, 0.4902, 0.4902, 0.4902, 0.4902, 0.4951, 0.4731, 0.4951, 0.4731, 0.4951, 0.4902, 0.4951, 0.4902, 0.5, 0.4731, 0.5, 0.1207, 0.9719, 0.1207, 0.989, 0.1158, 0.989, 0.1158, 0.9719, 0.05165, 0.9902, 0.07393, 0.9902, 0.07393, 0.9951, 0.05165, 0.9951, 0.05165, 0.9951, 0.07393, 0.9951, 0.07393, 1.0, 0.05165, 1.0, 0.1158, 0.9939, 0.0935, 0.9939, 0.0935, 0.989, 0.1158, 0.989, 0.5098, 0.4698, 0.5098, 0.4902, 0.5049, 0.4902, 0.5049, 0.4707, 0.5049, 0.4707, 0.5049, 0.4902, 0.5, 0.4902, 0.5, 0.4716, 0.07882, 0.9714, 0.07881, 0.9902, 0.07393, 0.9902, 0.07393, 0.9716, 0.4902, 0.0284, 0.4902, 0.009763, 0.4951, 0.009763, 0.4951, 0.0284, 0.4951, 0.0284, 0.4951, 0.009763, 0.5, 0.009763, 0.5, 0.0284, 0.04675, 0.5284, 0.04676, 0.5098, 0.05165, 0.5098, 0.05165, 0.5284, 0.9902, 0.009763, 0.9716, 0.009763, 0.9723, 0.004882, 0.9902, 0.004888, 0.9902, 0.004888, 0.9723, 0.004882, 0.9731, 0.0, 0.9902, 0.0, 0.1625, 0.5098, 0.1625, 0.5271, 0.1576, 0.5269, 0.1576, 0.5098, 0.5645, 0.009763, 0.5284, 0.009763, 0.5277, 0.004882, 0.5652, 0.004882, 0.5652, 0.004882, 0.5277, 0.004882, 0.5271, 1.131e-07, 0.5657, 8.505e-08, 0.1625, 0.9332, 0.1625, 0.9717, 0.1576, 0.9719, 0.1576, 0.933, 0.4902, 0.009763, 0.4731, 0.009763, 0.4731, 0.004882, 0.4902, 0.004888, 0.4902, 0.004888, 0.4731, 0.004882, 0.4731, 0.0, 0.4902, 0.0, 0.1305, 0.989, 0.1305, 0.9719, 0.1354, 0.9719, 0.1354, 0.989, 0.06591, 0.009763, 0.02692, 0.009763, 0.02692, 0.004882, 0.06591, 0.004882, 0.06591, 0.004882, 0.02692, 0.004882, 0.02692, 1.132e-07, 0.06591, 8.491e-08, 0.1305, 0.5657, 0.1305, 0.5269, 0.1354, 0.5269, 0.1354, 0.5657, 0.5098, 0.4902, 0.5284, 0.4902, 0.5277, 0.4951, 0.5098, 0.4951, 0.5098, 0.4951, 0.5277, 0.4951, 0.5269, 0.5, 0.5098, 0.5, 0.08862, 0.989, 0.08861, 0.9717, 0.0935, 0.9719, 0.0935, 0.989, 0.9355, 0.4902, 0.9716, 0.4902, 0.9723, 0.4951, 0.9348, 0.4951, 0.9348, 0.4951, 0.9723, 0.4951, 0.9729, 0.5, 0.9343, 0.5, 0.08861, 0.5656, 0.08861, 0.5271, 0.0935, 0.5269, 0.0935, 0.5657, 0.009788, 0.4902, 0.02692, 0.4902, 0.02692, 0.4951, 0.009788, 0.4951, 0.009788, 0.4951, 0.02692, 0.4951, 0.02692, 0.5, 0.009788, 0.5, 0.1207, 0.5098, 0.1207, 0.5269, 0.1158, 0.5269, 0.1158, 0.5098, 0.4341, 0.4902, 0.4731, 0.4902, 0.4731, 0.4951, 0.4341, 0.4951, 0.4341, 0.4951, 0.4731, 0.4951, 0.4731, 0.5, 0.4341, 0.5, 0.1207, 0.933, 0.1207, 0.9719, 0.1158, 0.9719, 0.1158, 0.933, 0.9902, 0.4902, 0.9902, 0.4698, 0.9951, 0.4707, 0.9951, 0.4902, 0.9951, 0.4902, 0.9951, 0.4707, 1.0, 0.4716, 1.0, 0.4902, 0.03696, 0.5098, 0.03696, 0.5286, 0.03207, 0.5284, 0.03207, 0.5098, 0.9902, 0.07114, 0.9902, 0.03019, 0.9951, 0.02929, 0.9951, 0.07203, 0.9951, 0.07203, 0.9951, 0.02929, 1.0, 0.02864, 1.0, 0.07269, 0.03696, 0.9273, 0.03696, 0.9714, 0.03207, 0.9716, 0.03207, 0.9271, 0.009788, 0.009763, 0.009788, 0.0284, 0.004894, 0.0284, 0.0049, 0.009763, 0.0049, 0.009763, 0.004894, 0.0284, 0.0, 0.0284, 0.0, 0.009763, 0.0049, 0.9902, 0.004894, 0.9716, 0.009788, 0.9716, 0.009788, 0.9902, 0.009788, 0.4271, 0.009788, 0.4716, 0.004894, 0.4716, 0.004894, 0.4271, 0.004894, 0.4271, 0.004894, 0.4716, 1.135e-07, 0.4716, 8.512e-08, 0.4271, 0.004894, 0.5729, 0.004894, 0.5284, 0.009788, 0.5284, 0.009788, 0.5729, 0.5098, 0.009763, 0.5098, 0.03019, 0.5049, 0.02929, 0.5049, 0.009763, 0.5049, 0.009763, 0.5049, 0.02929, 0.5, 0.0284, 0.5, 0.009763, 0.07881, 0.5098, 0.07882, 0.5286, 0.07393, 0.5284, 0.07393, 0.5098, 0.5098, 0.4289, 0.5098, 0.4698, 0.5049, 0.4707, 0.5049, 0.428, 0.5049, 0.428, 0.5049, 0.4707, 0.5, 0.4714, 0.5, 0.4273, 0.07882, 0.9273, 0.07882, 0.9714, 0.07393, 0.9716, 0.07393, 0.9271, 0.4902, 0.4902, 0.4902, 0.4716, 0.4951, 0.4716, 0.4951, 0.4902, 0.4951, 0.4902, 0.4951, 0.4716, 0.5, 0.4716, 0.5, 0.4902, 0.04676, 0.9902, 0.04675, 0.9716, 0.05165, 0.9716, 0.05165, 0.9902, 0.4902, 0.07293, 0.4902, 0.0284, 0.4951, 0.0284, 0.4951, 0.07293, 0.4951, 0.07293, 0.4951, 0.0284, 0.5, 0.0284, 0.5, 0.07293, 0.04675, 0.5729, 0.04675, 0.5284, 0.05165, 0.5284, 0.05165, 0.5729, 0.9716, 0.009763, 0.9355, 0.009763, 0.9348, 0.004882, 0.9723, 0.004882, 0.9723, 0.004882, 0.9348, 0.004882, 0.9343, 2.816e-08, 0.9729, 1.421e-10, 0.1625, 0.5271, 0.1625, 0.5656, 0.1576, 0.5657, 0.1576, 0.5269, 0.9355, 0.009763, 0.5645, 0.009763, 0.5652, 0.004882, 0.9348, 0.004882, 0.9348, 0.004882, 0.5652, 0.004882, 0.5659, 8.491e-08, 0.9341, 2.83e-08, 0.1625, 0.5656, 0.1625, 0.9332, 0.1576, 0.933, 0.1576, 0.5657, 0.4731, 0.009763, 0.4341, 0.009763, 0.4341, 0.004882, 0.4731, 0.004882, 0.4731, 0.004882, 0.4341, 0.004882, 0.4341, 2.83e-08, 0.4731, 0.0, 0.1305, 0.9719, 0.1305, 0.933, 0.1354, 0.933, 0.1354, 0.9719, 0.4341, 0.009763, 0.06591, 0.009763, 0.06591, 0.004882, 0.4341, 0.004882, 0.4341, 0.004882, 0.06591, 0.004882, 0.06591, 8.491e-08, 0.4341, 2.83e-08, 0.1305, 0.933, 0.1305, 0.5657, 0.1354, 0.5657, 0.1354, 0.933, 0.5284, 0.4902, 0.5645, 0.4902, 0.5652, 0.4951, 0.5277, 0.4951, 0.5277, 0.4951, 0.5652, 0.4951, 0.5657, 0.5, 0.5271, 0.5, 0.08861, 0.9717, 0.08861, 0.9332, 0.0935, 0.933, 0.0935, 0.9719, 0.5645, 0.4902, 0.9355, 0.4902, 0.9348, 0.4951, 0.5652, 0.4951, 0.5652, 0.4951, 0.9348, 0.4951, 0.9341, 0.5, 0.5659, 0.5, 0.08861, 0.9332, 0.08861, 0.5656, 0.0935, 0.5657, 0.0935, 0.933, 0.02692, 0.4902, 0.06591, 0.4902, 0.06591, 0.4951, 0.02692, 0.4951, 0.02692, 0.4951, 0.06591, 0.4951, 0.06591, 0.5, 0.02692, 0.5, 0.1207, 0.5269, 0.1207, 0.5657, 0.1158, 0.5657, 0.1158, 0.5269, 0.06591, 0.4902, 0.4341, 0.4902, 0.4341, 0.4951, 0.06591, 0.4951, 0.06591, 0.4951, 0.4341, 0.4951, 0.4341, 0.5, 0.06591, 0.5, 0.1207, 0.5657, 0.1207, 0.933, 0.1158, 0.933, 0.1158, 0.5657, 0.9902, 0.4698, 0.9902, 0.4289, 0.9951, 0.428, 0.9951, 0.4707, 0.9951, 0.4707, 0.9951, 0.428, 1.0, 0.4273, 1.0, 0.4714, 0.03696, 0.5286, 0.03696, 0.5727, 0.03207, 0.5729, 0.03207, 0.5284, 0.9902, 0.4289, 0.9902, 0.07114, 0.9951, 0.07203, 0.9951, 0.428, 0.9951, 0.428, 0.9951, 0.07203, 1.0, 0.07293, 1.0, 0.4271, 0.03696, 0.5727, 0.03696, 0.9273, 0.03207, 0.9271, 0.03207, 0.5729, 0.009788, 0.0284, 0.009788, 0.07293, 0.004894, 0.07293, 0.004894, 0.0284, 0.004894, 0.0284, 0.004894, 0.07293, 2.837e-08, 0.07293, 0.0, 0.0284, 0.004894, 0.9716, 0.004894, 0.9271, 0.009788, 0.9271, 0.009788, 0.9716, 0.009788, 0.07293, 0.009788, 0.4271, 0.004894, 0.4271, 0.004894, 0.07293, 0.004894, 0.07293, 0.004894, 0.4271, 8.512e-08, 0.4271, 2.837e-08, 0.07293, 0.004894, 0.9271, 0.004894, 0.5729, 0.009788, 0.5729, 0.009788, 0.9271, 0.5098, 0.03019, 0.5098, 0.07114, 0.5049, 0.07203, 0.5049, 0.02929, 0.5049, 0.02929, 0.5049, 0.07203, 0.5, 0.07269, 0.5, 0.02864, 0.07882, 0.5286, 0.07882, 0.5727, 0.07393, 0.5729, 0.07393, 0.5284, 0.5098, 0.07114, 0.5098, 0.4289, 0.5049, 0.428, 0.5049, 0.07203, 0.5049, 0.07203, 0.5049, 0.428, 0.5, 0.4271, 0.5, 0.07293, 0.07882, 0.5727, 0.07882, 0.9273, 0.07393, 0.9271, 0.07393, 0.5729, 0.4902, 0.4716, 0.4902, 0.4271, 0.4951, 0.4271, 0.4951, 0.4716, 0.4951, 0.4716, 0.4951, 0.4271, 0.5, 0.4271, 0.5, 0.4716, 0.04675, 0.9716, 0.04675, 0.9271, 0.05165, 0.9271, 0.05165, 0.9716, 0.4902, 0.4271, 0.4902, 0.07293, 0.4951, 0.07293, 0.4951, 0.4271, 0.4951, 0.4271, 0.4951, 0.07293, 0.5, 0.07293, 0.5, 0.4271, 0.04675, 0.9271, 0.04675, 0.5729, 0.05165, 0.5729, 0.05165, 0.9271, 0.5645, 0.7823, 0.5645, 0.5, 0.5694, 0.5, 0.5694, 0.7823, 0.5694, 0.7823, 0.5694, 0.5, 0.5743, 0.5, 0.5743, 0.7823, 0.4257, 0.5, 0.4257, 0.7823, 0.4208, 0.7823, 0.4208, 0.5, 0.4496, 0.7823, 0.4496, 0.5, 0.4544, 0.5, 0.4544, 0.7823, 0.4544, 0.7823, 0.4544, 0.5, 0.4593, 0.5, 0.4593, 0.7823, 0.4026, 0.7823, 0.4026, 0.5, 0.4075, 0.5, 0.4075, 0.7823, 0.3221, 0.7823, 0.3221, 0.5, 0.327, 0.5, 0.327, 0.7823, 0.327, 0.7823, 0.327, 0.5, 0.3319, 0.5, 0.3319, 0.7823, 0.4355, 0.7823, 0.4355, 0.5, 0.4404, 0.5, 0.4404, 0.7823, 0.2101, 0.5, 0.2101, 0.7823, 0.2052, 0.7823, 0.2052, 0.5, 0.2052, 0.5, 0.2052, 0.7823, 0.2003, 0.7823, 0.2003, 0.5, 0.6079, 0.7823, 0.6079, 0.5, 0.6128, 0.5, 0.6128, 0.7823, 0.2759, 0.5, 0.2759, 0.7823, 0.271, 0.7823, 0.271, 0.5, 0.271, 0.5, 0.271, 0.7823, 0.2661, 0.7823, 0.2661, 0.5, 0.6268, 0.5, 0.6268, 0.7823, 0.622, 0.7823, 0.622, 0.5, 0.5553, 0.5, 0.5553, 0.7823, 0.5504, 0.7823, 0.5504, 0.5, 0.5504, 0.5, 0.5504, 0.7823, 0.5455, 0.7823, 0.5455, 0.5, 0.3039, 0.7823, 0.3039, 0.5, 0.3088, 0.5, 0.3088, 0.7823, 0.243, 0.5, 0.243, 0.7823, 0.2381, 0.7823, 0.2381, 0.5, 0.2381, 0.5, 0.2381, 0.7823, 0.2332, 0.7823, 0.2332, 0.5, 0.5406, 0.5, 0.5406, 0.7823, 0.5358, 0.7823, 0.5358, 0.5, 0.355, 0.7823, 0.355, 0.5, 0.3599, 0.5, 0.3599, 0.7823, 0.3599, 0.7823, 0.3599, 0.5, 0.3648, 0.5, 0.3648, 0.7823, 0.5217, 0.7823, 0.5217, 0.5, 0.5266, 0.5, 0.5266, 0.7823, 0.4979, 0.5, 0.4979, 0.7823, 0.493, 0.7823, 0.493, 0.5, 0.493, 0.5, 0.493, 0.7823, 0.4881, 0.7823, 0.4881, 0.5, 0.2283, 0.5, 0.2283, 0.7823, 0.2234, 0.7823, 0.2234, 0.5, 0.507, 0.7823, 0.507, 0.5, 0.5119, 0.5, 0.5119, 0.7823, 0.5119, 0.7823, 0.5119, 0.5, 0.5168, 0.5, 0.5168, 0.7823, 0.2941, 0.5, 0.2941, 0.7823, 0.2892, 0.7823, 0.2892, 0.5, 0.5932, 0.7823, 0.5932, 0.5, 0.5981, 0.5, 0.5981, 0.7823, 0.5981, 0.7823, 0.5981, 0.5, 0.603, 0.5, 0.603, 0.7823, 0.2612, 0.5, 0.2612, 0.7823, 0.2563, 0.7823, 0.2563, 0.5, 0.1772, 0.5, 0.1772, 0.7823, 0.1723, 0.7823, 0.1723, 0.5, 0.1723, 0.5, 0.1723, 0.7823, 0.1674, 0.7823, 0.1674, 0.5, 0.6366, 0.7823, 0.6366, 0.5, 0.6415, 0.5, 0.6415, 0.7823, 0.3879, 0.7823, 0.3879, 0.5, 0.3928, 0.5, 0.3928, 0.7823, 0.3928, 0.7823, 0.3928, 0.5, 0.3977, 0.5, 0.3977, 0.7823, 0.6556, 0.5, 0.6556, 0.7823, 0.6507, 0.7823, 0.6507, 0.5, 0.4691, 0.5, 0.4691, 0.7823, 0.4642, 0.7823, 0.4642, 0.5, 0.4642, 0.5, 0.4642, 0.7823, 0.4593, 0.7823, 0.4593, 0.5, 0.1954, 0.5, 0.1954, 0.7823, 0.1905, 0.7823, 0.1905, 0.5, 0.5841, 0.5, 0.5841, 0.7823, 0.5792, 0.7823, 0.5792, 0.5, 0.5792, 0.5, 0.5792, 0.7823, 0.5743, 0.7823, 0.5743, 0.5, 0.3368, 0.7823, 0.3368, 0.5, 0.3417, 0.5, 0.3417, 0.7823, 0.3746, 0.5, 0.3746, 0.7823, 0.3697, 0.7823, 0.3697, 0.5, 0.3697, 0.5, 0.3697, 0.7823, 0.3648, 0.7823, 0.3648, 0.5, 0.4832, 0.5, 0.4832, 0.7823, 0.4783, 0.7823, 0.4783, 0.5, 0.5284, 0.009763, 0.5306, 0.0246, 0.5224, 0.0325, 0.5098, 0.03019, 0.5098, 0.009763])
me_cube_003.materials.append(mat_table)
me_cube_003.use_remesh_preserve_volume = False
me_cube_003.use_remesh_preserve_attributes = False
me_cube_003.use_mirror_vertex_groups = False
me_cube_003.update()
me_cube_002 = bpy.data.meshes.new('Cube.002')
me_cube_002.from_pydata([(-1.053, -1.05, 1.189), (-1.053, -1.05, 1.365), (-1.053, 1.05, 1.189), (-1.053, 1.05, 1.365), (1.053, -1.05, 1.189), (1.053, -1.05, 1.365), (1.053, 1.05, 1.189), (1.053, 1.05, 1.365), (-1.053, 0.9373, 1.189), (-1.053, -0.9373, 1.189), (-1.053, -0.9373, 1.365), (-1.053, 0.9373, 1.365), (1.053, -0.9373, 1.189), (1.053, 0.9373, 1.189), (1.053, 0.9373, 1.365), (1.053, -0.9373, 1.365), (0.9334, 1.05, 1.189), (-0.9334, 1.05, 1.189), (-0.9334, 1.05, 1.365), (0.9334, 1.05, 1.365), (-0.9334, -1.05, 1.189), (0.9334, -1.05, 1.189), (0.9334, -1.05, 1.365), (-0.9334, -1.05, 1.365), (-0.9334, 0.9373, 1.365), (0.9334, 0.9373, 1.365), (-0.9334, -0.9373, 1.365), (0.9334, -0.9373, 1.365), (0.9087, 0.9157, 1.189), (-0.9087, 0.9157, 1.189), (0.9087, -0.9157, 1.189), (-0.9087, -0.9157, 1.189), (-1.053, 0.7735, 1.189), (-1.053, -0.7735, 1.189), (-1.053, -0.7735, 1.365), (-1.053, 0.7735, 1.365), (1.053, -0.7735, 1.189), (1.053, 0.7735, 1.189), (1.053, 0.7735, 1.365), (1.053, -0.7735, 1.365), (-0.9087, 0.795, 1.189), (-0.9087, -0.795, 1.189), (0.9087, 0.795, 1.189), (0.9087, -0.795, 1.189), (0.9334, 0.7735, 1.365), (0.9334, -0.7735, 1.365), (-0.9334, 0.7735, 1.365), (-0.9334, -0.7735, 1.365), (0.7458, 1.05, 1.189), (-0.7458, 1.05, 1.189), (-0.7458, 1.05, 1.365), (0.7458, 1.05, 1.365), (-0.7458, -1.05, 1.189), (0.7458, -1.05, 1.189), (0.7458, -1.05, 1.365), (-0.7458, -1.05, 1.365), (-0.7458, 0.9373, 1.365), (0.7458, 0.9373, 1.365), (-0.7458, -0.9373, 1.365), (0.7458, -0.9373, 1.365), (0.7705, 0.9157, 1.189), (-0.7705, 0.9157, 1.189), (0.7705, -0.9157, 1.189), (-0.7705, -0.9157, 1.189), (-0.7458, 0.7735, 1.365), (0.7458, 0.7735, 1.365), (-0.7458, -0.7735, 1.365), (0.7458, -0.7735, 1.365), (0.7705, 0.795, 1.189), (-0.7705, 0.795, 1.189), (0.7705, -0.795, 1.189), (-0.7705, -0.795, 1.189), (-0.7705, 0.9157, 0.0), (-0.9087, 0.9157, 0.0), (-0.7705, -0.9157, 0.0), (-0.9087, -0.9157, 0.0), (-0.9087, -0.795, 0.0), (0.9087, -0.795, 0.0), (0.9087, -0.9157, 0.0), (-0.9087, 0.795, 0.0), (0.9087, 0.9157, 0.0), (0.9087, 0.795, 0.0), (-0.7705, 0.795, 0.0), (-0.7705, -0.795, 0.0), (0.7705, 0.9157, 0.0), (0.7705, -0.9157, 0.0), (0.7705, 0.795, 0.0), (0.7705, -0.795, 0.0)], [], [(8, 11, 3, 2), (16, 19, 7, 6), (12, 15, 5, 4), (20, 23, 1, 0), (30, 12, 4, 21), (26, 10, 1, 23), (18, 3, 11, 24), (47, 34, 10, 26), (16, 6, 13, 28), (43, 36, 12, 30), (6, 7, 14, 13), (36, 39, 15, 12), (0, 1, 10, 9), (32, 35, 11, 8), (33, 41, 31, 9), (42, 68, 86, 81), (2, 17, 29, 8), (48, 16, 28, 60), (39, 45, 27, 15), (66, 47, 26, 58), (7, 19, 25, 14), (50, 18, 24, 56), (15, 27, 22, 5), (58, 26, 23, 55), (9, 31, 20, 0), (62, 30, 21, 53), (4, 5, 22, 21), (52, 55, 23, 20), (2, 3, 18, 17), (48, 51, 19, 16), (56, 24, 46, 64), (64, 46, 47, 66), (14, 25, 44, 38), (38, 44, 45, 39), (43, 30, 78, 77), (68, 42, 43, 70), (8, 29, 40, 32), (32, 40, 41, 33), (9, 10, 34, 33), (33, 34, 35, 32), (13, 14, 38, 37), (37, 38, 39, 36), (28, 13, 37, 42), (42, 37, 36, 43), (24, 11, 35, 46), (46, 35, 34, 47), (40, 69, 71, 41), (69, 68, 70, 71), (68, 60, 84, 86), (61, 60, 68, 69), (44, 65, 67, 45), (65, 64, 66, 67), (25, 57, 65, 44), (57, 56, 64, 65), (17, 18, 50, 49), (49, 50, 51, 48), (21, 22, 54, 53), (53, 54, 55, 52), (31, 63, 52, 20), (63, 62, 53, 52), (27, 59, 54, 22), (59, 58, 55, 54), (19, 51, 57, 25), (51, 50, 56, 57), (45, 67, 59, 27), (67, 66, 58, 59), (17, 49, 61, 29), (49, 48, 60, 61), (60, 28, 80, 84), (71, 70, 62, 63), (87, 77, 78, 85), (84, 80, 81, 86), (73, 72, 82, 79), (76, 83, 74, 75), (40, 29, 73, 79), (30, 62, 85, 78), (70, 43, 77, 87), (28, 42, 81, 80), (29, 61, 72, 73), (71, 63, 74, 83), (62, 70, 87, 85), (63, 31, 75, 74), (69, 40, 79, 82), (31, 41, 76, 75), (41, 71, 83, 76), (61, 69, 82, 72)])
_uv = me_cube_002.uv_layers.new(name='UVMap')
_uv.uv.foreach_set('vector', [0.1674, 0.5269, 0.1256, 0.5269, 0.1256, 0.5, 0.1674, 0.5, 0.04186, 0.5284, 3.547e-09, 0.5284, 0.0, 0.5, 0.04186, 0.5, 0.08372, 0.9719, 0.1256, 0.9719, 0.1256, 0.9988, 0.08372, 0.9988, 0.08372, 0.5284, 0.04186, 0.5284, 0.04186, 0.5, 0.08372, 0.5, 0.5321, 0.4657, 0.5269, 0.5, 0.5, 0.5, 0.5, 0.4716, 0.4731, 0.0284, 0.4731, 0.0, 0.5, 0.0, 0.5, 0.0284, 0.0, 0.0284, 0.0, 1.132e-07, 0.02692, 1.132e-07, 0.02692, 0.0284, 0.4341, 0.0284, 0.4341, 2.83e-08, 0.4731, 0.0, 0.4731, 0.0284, 1.0, 0.4716, 1.0, 0.5, 0.9731, 0.5, 0.9679, 0.4657, 0.5608, 0.4657, 0.5659, 0.5, 0.5269, 0.5, 0.5321, 0.4657, 0.08372, 0.5, 0.1256, 0.5, 0.1256, 0.5269, 0.08372, 0.5269, 0.08372, 0.933, 0.1256, 0.933, 0.1256, 0.9719, 0.08372, 0.9719, 0.1674, 0.9988, 0.1256, 0.9988, 0.1256, 0.9719, 0.1674, 0.9719, 0.1674, 0.5657, 0.1256, 0.5657, 0.1256, 0.5269, 0.1674, 0.5269, 0.5659, 8.491e-08, 0.5608, 0.03426, 0.5321, 0.03426, 0.5269, 1.132e-07, 0.299, 0.5, 0.3319, 0.5, 0.3319, 0.7823, 0.299, 0.7823, 1.0, 0.0, 1.0, 0.0284, 0.9679, 0.03426, 0.9731, 0.0, 1.0, 0.4271, 1.0, 0.4716, 0.9679, 0.4657, 0.9679, 0.4329, 0.4341, 0.5, 0.4341, 0.4716, 0.4731, 0.4716, 0.4731, 0.5, 0.4341, 0.07293, 0.4341, 0.0284, 0.4731, 0.0284, 0.4731, 0.07293, 1.135e-07, 0.5, 1.135e-07, 0.4716, 0.02692, 0.4716, 0.02692, 0.5, 2.837e-08, 0.07293, 0.0, 0.0284, 0.02692, 0.0284, 0.02692, 0.07293, 0.4731, 0.5, 0.4731, 0.4716, 0.5, 0.4716, 0.5, 0.5, 0.4731, 0.07293, 0.4731, 0.0284, 0.5, 0.0284, 0.5, 0.07293, 0.5269, 1.132e-07, 0.5321, 0.03426, 0.5, 0.0284, 0.5, 1.132e-07, 0.5321, 0.4329, 0.5321, 0.4657, 0.5, 0.4716, 0.5, 0.4271, 0.08372, 1.0, 0.04186, 1.0, 0.04186, 0.9716, 0.08372, 0.9716, 0.08372, 0.5729, 0.04186, 0.5729, 0.04186, 0.5284, 0.08372, 0.5284, 0.04186, 1.0, 8.866e-08, 1.0, 8.512e-08, 0.9716, 0.04186, 0.9716, 0.04186, 0.5729, 1.951e-08, 0.5729, 3.547e-09, 0.5284, 0.04186, 0.5284, 0.02692, 0.07293, 0.02692, 0.0284, 0.06591, 0.0284, 0.06591, 0.07293, 0.06591, 0.07293, 0.06591, 0.0284, 0.4341, 0.0284, 0.4341, 0.07293, 0.02692, 0.5, 0.02692, 0.4716, 0.06591, 0.4716, 0.06591, 0.5, 0.06591, 0.5, 0.06591, 0.4716, 0.4341, 0.4716, 0.4341, 0.5, 0.6317, 0.7823, 0.603, 0.7823, 0.603, 0.5, 0.6317, 0.5, 0.9392, 0.4329, 0.9392, 0.4657, 0.5608, 0.4657, 0.5608, 0.4329, 0.9731, 0.0, 0.9679, 0.03426, 0.9392, 0.03426, 0.9341, 2.83e-08, 0.9341, 2.83e-08, 0.9392, 0.03426, 0.5608, 0.03426, 0.5659, 8.491e-08, 0.1674, 0.9719, 0.1256, 0.9719, 0.1256, 0.933, 0.1674, 0.933, 0.1674, 0.933, 0.1256, 0.933, 0.1256, 0.5657, 0.1674, 0.5657, 0.08372, 0.5269, 0.1256, 0.5269, 0.1256, 0.5657, 0.08372, 0.5657, 0.08372, 0.5657, 0.1256, 0.5657, 0.1256, 0.933, 0.08372, 0.933, 0.9679, 0.4657, 0.9731, 0.5, 0.9341, 0.5, 0.9392, 0.4657, 0.9392, 0.4657, 0.9341, 0.5, 0.5659, 0.5, 0.5608, 0.4657, 0.02692, 0.0284, 0.02692, 1.132e-07, 0.06591, 8.491e-08, 0.06591, 0.0284, 0.06591, 0.0284, 0.06591, 8.491e-08, 0.4341, 2.83e-08, 0.4341, 0.0284, 0.9392, 0.03426, 0.9392, 0.06707, 0.5608, 0.06707, 0.5608, 0.03426, 0.9392, 0.06707, 0.9392, 0.4329, 0.5608, 0.4329, 0.5608, 0.06707, 0.4306, 0.5, 0.4593, 0.5, 0.4593, 0.7823, 0.4306, 0.7823, 0.9679, 0.06707, 0.9679, 0.4329, 0.9392, 0.4329, 0.9392, 0.06707, 0.06591, 0.4716, 0.06591, 0.4271, 0.4341, 0.4271, 0.4341, 0.4716, 0.06591, 0.4271, 0.06591, 0.07293, 0.4341, 0.07293, 0.4341, 0.4271, 0.02692, 0.4716, 0.02692, 0.4271, 0.06591, 0.4271, 0.06591, 0.4716, 0.02692, 0.4271, 0.02692, 0.07293, 0.06591, 0.07293, 0.06591, 0.4271, 0.04186, 0.9716, 8.512e-08, 0.9716, 6.916e-08, 0.9271, 0.04186, 0.9271, 0.04186, 0.9271, 6.916e-08, 0.9271, 1.951e-08, 0.5729, 0.04186, 0.5729, 0.08372, 0.9716, 0.04186, 0.9716, 0.04186, 0.9271, 0.08372, 0.9271, 0.08372, 0.9271, 0.04186, 0.9271, 0.04186, 0.5729, 0.08372, 0.5729, 0.5321, 0.03426, 0.5321, 0.06707, 0.5, 0.07293, 0.5, 0.0284, 0.5321, 0.06707, 0.5321, 0.4329, 0.5, 0.4271, 0.5, 0.07293, 0.4731, 0.4716, 0.4731, 0.4271, 0.5, 0.4271, 0.5, 0.4716, 0.4731, 0.4271, 0.4731, 0.07293, 0.5, 0.07293, 0.5, 0.4271, 1.135e-07, 0.4716, 8.512e-08, 0.4271, 0.02692, 0.4271, 0.02692, 0.4716, 8.512e-08, 0.4271, 2.837e-08, 0.07293, 0.02692, 0.07293, 0.02692, 0.4271, 0.4341, 0.4716, 0.4341, 0.4271, 0.4731, 0.4271, 0.4731, 0.4716, 0.4341, 0.4271, 0.4341, 0.07293, 0.4731, 0.07293, 0.4731, 0.4271, 1.0, 0.0284, 1.0, 0.07293, 0.9679, 0.06707, 0.9679, 0.03426, 1.0, 0.07293, 1.0, 0.4271, 0.9679, 0.4329, 0.9679, 0.06707, 0.3977, 0.5, 0.4306, 0.5, 0.4306, 0.7823, 0.3977, 0.7823, 0.5608, 0.06707, 0.5608, 0.4329, 0.5321, 0.4329, 0.5321, 0.06707, 0.6892, 0.5656, 0.6892, 0.5984, 0.6605, 0.5984, 0.6605, 0.5656, 0.6605, 0.5328, 0.6605, 0.5, 0.6892, 0.5, 0.6892, 0.5328, 0.6605, 0.5656, 0.6605, 0.5328, 0.6892, 0.5328, 0.6892, 0.5656, 0.6605, 0.6313, 0.6605, 0.5984, 0.6892, 0.5984, 0.6892, 0.6313, 0.5168, 0.5, 0.5455, 0.5, 0.5455, 0.7823, 0.5168, 0.7823, 0.2003, 0.5, 0.2332, 0.5, 0.2332, 0.7823, 0.2003, 0.7823, 0.299, 0.7823, 0.2661, 0.7823, 0.2661, 0.5, 0.299, 0.5, 0.5743, 0.7823, 0.5455, 0.7823, 0.5455, 0.5, 0.5743, 0.5, 0.2332, 0.5, 0.2661, 0.5, 0.2661, 0.7823, 0.2332, 0.7823, 0.6605, 0.7823, 0.6317, 0.7823, 0.6317, 0.5, 0.6605, 0.5, 0.4881, 0.5, 0.5168, 0.5, 0.5168, 0.7823, 0.4881, 0.7823, 0.1674, 0.5, 0.2003, 0.5, 0.2003, 0.7823, 0.1674, 0.7823, 0.3319, 0.5, 0.3648, 0.5, 0.3648, 0.7823, 0.3319, 0.7823, 0.4593, 0.5, 0.4881, 0.5, 0.4881, 0.7823, 0.4593, 0.7823, 0.3648, 0.5, 0.3977, 0.5, 0.3977, 0.7823, 0.3648, 0.7823, 0.603, 0.7823, 0.5743, 0.7823, 0.5743, 0.5, 0.603, 0.5])
me_cube_002.materials.append(mat_table)
me_cube_002.use_remesh_preserve_volume = False
me_cube_002.use_remesh_preserve_attributes = False
me_cube_002.use_mirror_vertex_groups = False
me_cube_002.update()

# ---- objects
ob_cube_high = bpy.data.objects.new('Cube_high', me_cube_003)
ob_cube_low = bpy.data.objects.new('Cube_low', me_cube_002)

# ---- transforms, parenting, visibility, modifiers, constraints
ob_cube_high.location = (0.0, 1.525, 1.037e-05)
ob_cube_high.hide_viewport = True
ob_cube_high.lineart.crease_threshold = 0.0
_m = ob_cube_high.modifiers.new('EdgeSplit', 'EDGE_SPLIT')
ob_cube_low.location = (0.0, 1.525, 1.037e-05)
ob_cube_low.lineart.crease_threshold = 0.0

# ---- collection membership
col_collection_1.objects.link(ob_cube_high)
col_collection_1.objects.link(ob_cube_low)

# ---- scene / render settings (as saved in the file)
scene.frame_start = 1; scene.frame_end = 250; scene.frame_set(1)
scene.render.engine = 'CYCLES'
scene.render.resolution_percentage = 50
scene.render.dither_intensity = 0.0
scene.cycles.use_denoising = False
scene.cycles.samples = 128
scene.cycles.sampling_pattern = 'TABULATED_SOBOL'
scene.cycles.use_adaptive_sampling = False
scene.cycles.use_light_tree = False
scene.cycles.blur_glossy = 0.0
scene.cycles.max_bounces = 6
scene.cycles.transmission_bounces = 4
scene.cycles.sample_clamp_indirect = 0.0
scene.view_settings.view_transform = 'Filmic'
bpy.context.view_layer.update()

# ---- added for rendering (the .blend has no active camera): camera
cam_auto = bpy.data.cameras.new('AutoCamera')
cam_auto.lens = 50.0
cam_auto.sensor_width = 36.0
cam_auto.clip_end = 1000.0
ob_auto_camera = bpy.data.objects.new('AutoCamera', cam_auto)
scene.collection.objects.link(ob_auto_camera)
ob_auto_camera.location = (4.08014, -4.13353, 3.94666)
ob_auto_camera.rotation_euler = (1.09748, -7.21219e-08, 0.694738)
scene.camera = ob_auto_camera
bpy.context.view_layer.update()
